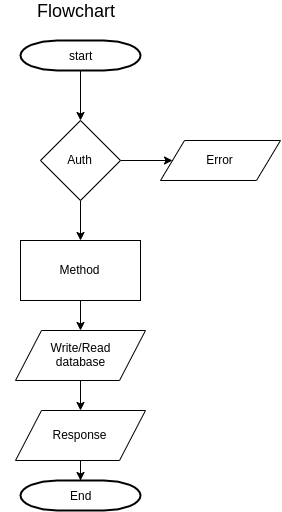

The diagram above was exported from draw.io. Its source (the exported page's mxGraphModel, read from the mxfile embedded in the PNG):
<mxGraphModel dx="1240" dy="620" grid="1" gridSize="10" guides="1" tooltips="1" connect="1" arrows="1" fold="1" page="1" pageScale="1" pageWidth="1169" pageHeight="827" background="#ffffff" math="0" shadow="0">
  <root>
    <mxCell id="0" />
    <mxCell id="1" parent="0" />
    <mxCell id="LwuNWADoSxYhf6KXGnMz-118" value="" style="edgeStyle=orthogonalEdgeStyle;rounded=0;orthogonalLoop=1;jettySize=auto;html=1;" edge="1" parent="1" source="2" target="LwuNWADoSxYhf6KXGnMz-117">
      <mxGeometry relative="1" as="geometry" />
    </mxCell>
    <mxCell id="2" value="start" style="shape=mxgraph.flowchart.terminator;strokeWidth=2;gradientColor=none;gradientDirection=north;fontStyle=0;html=1;" parent="1" vertex="1">
      <mxGeometry x="240" y="100" width="120" height="30" as="geometry" />
    </mxCell>
    <mxCell id="45" value="" style="edgeStyle=elbowEdgeStyle;elbow=horizontal;exitX=1;exitY=0.5;exitPerimeter=0;entryX=0.905;entryY=0.5;entryPerimeter=0;fontStyle=1;strokeColor=#003366;strokeWidth=1;html=1;" parent="1" target="34" edge="1">
      <mxGeometry width="100" height="100" as="geometry">
        <mxPoint x="380" y="1120" as="sourcePoint" />
        <mxPoint x="100" as="targetPoint" />
        <Array as="points">
          <mxPoint x="950" y="1320" />
        </Array>
      </mxGeometry>
    </mxCell>
    <mxCell id="LwuNWADoSxYhf6KXGnMz-57" value="&lt;span style=&quot;font-size: 18px&quot;&gt;Flowchart&lt;/span&gt;" style="text;html=1;strokeColor=none;fillColor=none;align=center;verticalAlign=middle;whiteSpace=wrap;rounded=0;" vertex="1" parent="1">
      <mxGeometry x="220" y="60" width="150" height="20" as="geometry" />
    </mxCell>
    <mxCell id="LwuNWADoSxYhf6KXGnMz-93" style="edgeStyle=orthogonalEdgeStyle;rounded=0;orthogonalLoop=1;jettySize=auto;html=1;exitX=0.5;exitY=1;exitDx=0;exitDy=0;exitPerimeter=0;" edge="1" parent="1" source="2" target="2">
      <mxGeometry relative="1" as="geometry" />
    </mxCell>
    <mxCell id="LwuNWADoSxYhf6KXGnMz-122" value="" style="edgeStyle=orthogonalEdgeStyle;rounded=0;orthogonalLoop=1;jettySize=auto;html=1;" edge="1" parent="1" source="LwuNWADoSxYhf6KXGnMz-117" target="LwuNWADoSxYhf6KXGnMz-119">
      <mxGeometry relative="1" as="geometry" />
    </mxCell>
    <mxCell id="LwuNWADoSxYhf6KXGnMz-125" value="" style="edgeStyle=orthogonalEdgeStyle;rounded=0;orthogonalLoop=1;jettySize=auto;html=1;" edge="1" parent="1" source="LwuNWADoSxYhf6KXGnMz-117" target="LwuNWADoSxYhf6KXGnMz-124">
      <mxGeometry relative="1" as="geometry" />
    </mxCell>
    <mxCell id="LwuNWADoSxYhf6KXGnMz-117" value="Auth" style="rhombus;whiteSpace=wrap;html=1;" vertex="1" parent="1">
      <mxGeometry x="260" y="180" width="80" height="80" as="geometry" />
    </mxCell>
    <mxCell id="LwuNWADoSxYhf6KXGnMz-119" value="Error" style="shape=parallelogram;perimeter=parallelogramPerimeter;whiteSpace=wrap;html=1;" vertex="1" parent="1">
      <mxGeometry x="380" y="200" width="120" height="40" as="geometry" />
    </mxCell>
    <mxCell id="LwuNWADoSxYhf6KXGnMz-131" value="" style="edgeStyle=orthogonalEdgeStyle;rounded=0;orthogonalLoop=1;jettySize=auto;html=1;" edge="1" parent="1" source="LwuNWADoSxYhf6KXGnMz-124" target="LwuNWADoSxYhf6KXGnMz-128">
      <mxGeometry relative="1" as="geometry" />
    </mxCell>
    <mxCell id="LwuNWADoSxYhf6KXGnMz-124" value="Method" style="rounded=0;whiteSpace=wrap;html=1;" vertex="1" parent="1">
      <mxGeometry x="240" y="300" width="120" height="60" as="geometry" />
    </mxCell>
    <mxCell id="LwuNWADoSxYhf6KXGnMz-133" value="" style="edgeStyle=orthogonalEdgeStyle;rounded=0;orthogonalLoop=1;jettySize=auto;html=1;" edge="1" parent="1" source="LwuNWADoSxYhf6KXGnMz-128" target="LwuNWADoSxYhf6KXGnMz-132">
      <mxGeometry relative="1" as="geometry" />
    </mxCell>
    <mxCell id="LwuNWADoSxYhf6KXGnMz-128" value="Write/Read &lt;br&gt;database" style="shape=parallelogram;perimeter=parallelogramPerimeter;whiteSpace=wrap;html=1;" vertex="1" parent="1">
      <mxGeometry x="235" y="390" width="130" height="50" as="geometry" />
    </mxCell>
    <mxCell id="LwuNWADoSxYhf6KXGnMz-139" style="edgeStyle=orthogonalEdgeStyle;rounded=0;orthogonalLoop=1;jettySize=auto;html=1;exitX=0.5;exitY=1;exitDx=0;exitDy=0;" edge="1" parent="1" source="LwuNWADoSxYhf6KXGnMz-132" target="LwuNWADoSxYhf6KXGnMz-135">
      <mxGeometry relative="1" as="geometry" />
    </mxCell>
    <mxCell id="LwuNWADoSxYhf6KXGnMz-132" value="Response" style="shape=parallelogram;perimeter=parallelogramPerimeter;whiteSpace=wrap;html=1;" vertex="1" parent="1">
      <mxGeometry x="235" y="470" width="130" height="50" as="geometry" />
    </mxCell>
    <mxCell id="LwuNWADoSxYhf6KXGnMz-135" value="End" style="shape=mxgraph.flowchart.terminator;strokeWidth=2;gradientColor=none;gradientDirection=north;fontStyle=0;html=1;" vertex="1" parent="1">
      <mxGeometry x="240" y="540" width="120" height="30" as="geometry" />
    </mxCell>
  </root>
</mxGraphModel>